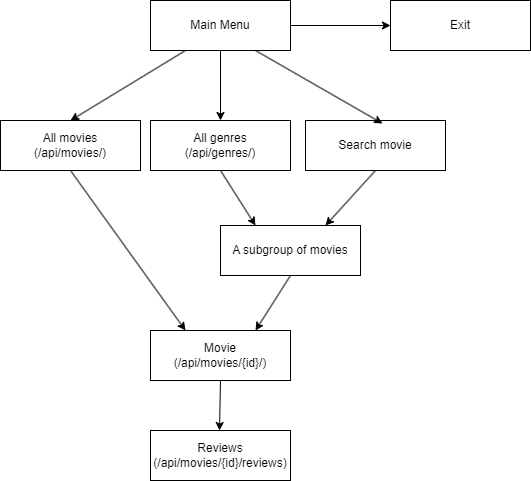

The diagram above was exported from draw.io. Its source (the exported page's mxGraphModel, read from the mxfile embedded in the PNG):
<mxGraphModel dx="2074" dy="1124" grid="1" gridSize="10" guides="1" tooltips="1" connect="1" arrows="1" fold="1" page="1" pageScale="1" pageWidth="850" pageHeight="1100" math="0" shadow="0">
  <root>
    <mxCell id="0" />
    <mxCell id="1" parent="0" />
    <mxCell id="5pyBXnJsSIEW2lkmxWnL-1" value="Main Menu" style="whiteSpace=wrap;html=1;" parent="1" vertex="1">
      <mxGeometry x="270" y="300" width="140" height="50" as="geometry" />
    </mxCell>
    <mxCell id="5pyBXnJsSIEW2lkmxWnL-2" value="Exit" style="whiteSpace=wrap;html=1;" parent="1" vertex="1">
      <mxGeometry x="510" y="300" width="140" height="50" as="geometry" />
    </mxCell>
    <mxCell id="5pyBXnJsSIEW2lkmxWnL-3" value="All movies&lt;br&gt;(/api/movies/)" style="whiteSpace=wrap;html=1;" parent="1" vertex="1">
      <mxGeometry x="120" y="420" width="140" height="50" as="geometry" />
    </mxCell>
    <mxCell id="5pyBXnJsSIEW2lkmxWnL-4" value="All genres&lt;br&gt;(/api/genres/)" style="whiteSpace=wrap;html=1;" parent="1" vertex="1">
      <mxGeometry x="270" y="420" width="140" height="50" as="geometry" />
    </mxCell>
    <mxCell id="5pyBXnJsSIEW2lkmxWnL-5" value="Search movie" style="whiteSpace=wrap;html=1;" parent="1" vertex="1">
      <mxGeometry x="425" y="420" width="140" height="50" as="geometry" />
    </mxCell>
    <mxCell id="5pyBXnJsSIEW2lkmxWnL-6" value="A subgroup of movies" style="rounded=0;whiteSpace=wrap;html=1;" parent="1" vertex="1">
      <mxGeometry x="340" y="525" width="140" height="50" as="geometry" />
    </mxCell>
    <mxCell id="5pyBXnJsSIEW2lkmxWnL-7" value="Movie&lt;br&gt;(/api/movies/{id}/)" style="rounded=0;whiteSpace=wrap;html=1;" parent="1" vertex="1">
      <mxGeometry x="270" y="630" width="140" height="50" as="geometry" />
    </mxCell>
    <mxCell id="5pyBXnJsSIEW2lkmxWnL-8" value="Reviews&lt;br&gt;(/api/movies/{id}/reviews)" style="rounded=0;whiteSpace=wrap;html=1;" parent="1" vertex="1">
      <mxGeometry x="270" y="730" width="140" height="50" as="geometry" />
    </mxCell>
    <mxCell id="5pyBXnJsSIEW2lkmxWnL-9" value="" style="endArrow=classic;html=1;rounded=0;entryX=0.5;entryY=0;entryDx=0;entryDy=0;exitX=0.25;exitY=1;exitDx=0;exitDy=0;" parent="1" source="5pyBXnJsSIEW2lkmxWnL-1" target="5pyBXnJsSIEW2lkmxWnL-3" edge="1">
      <mxGeometry width="50" height="50" relative="1" as="geometry">
        <mxPoint x="400" y="600" as="sourcePoint" />
        <mxPoint x="450" y="550" as="targetPoint" />
      </mxGeometry>
    </mxCell>
    <mxCell id="5pyBXnJsSIEW2lkmxWnL-10" value="" style="endArrow=classic;html=1;rounded=0;exitX=0.5;exitY=1;exitDx=0;exitDy=0;entryX=0.5;entryY=0;entryDx=0;entryDy=0;" parent="1" source="5pyBXnJsSIEW2lkmxWnL-1" target="5pyBXnJsSIEW2lkmxWnL-4" edge="1">
      <mxGeometry width="50" height="50" relative="1" as="geometry">
        <mxPoint x="190" y="410" as="sourcePoint" />
        <mxPoint x="240" y="360" as="targetPoint" />
      </mxGeometry>
    </mxCell>
    <mxCell id="5pyBXnJsSIEW2lkmxWnL-11" value="" style="endArrow=classic;html=1;rounded=0;entryX=0.55;entryY=0.06;entryDx=0;entryDy=0;entryPerimeter=0;exitX=0.75;exitY=1;exitDx=0;exitDy=0;" parent="1" source="5pyBXnJsSIEW2lkmxWnL-1" target="5pyBXnJsSIEW2lkmxWnL-5" edge="1">
      <mxGeometry width="50" height="50" relative="1" as="geometry">
        <mxPoint x="160" y="270" as="sourcePoint" />
        <mxPoint x="210" y="220" as="targetPoint" />
      </mxGeometry>
    </mxCell>
    <mxCell id="5pyBXnJsSIEW2lkmxWnL-12" value="" style="endArrow=classic;html=1;rounded=0;exitX=0.5;exitY=1;exitDx=0;exitDy=0;entryX=0.75;entryY=0;entryDx=0;entryDy=0;" parent="1" source="5pyBXnJsSIEW2lkmxWnL-5" target="5pyBXnJsSIEW2lkmxWnL-6" edge="1">
      <mxGeometry width="50" height="50" relative="1" as="geometry">
        <mxPoint x="480" y="580" as="sourcePoint" />
        <mxPoint x="440" y="520" as="targetPoint" />
      </mxGeometry>
    </mxCell>
    <mxCell id="5pyBXnJsSIEW2lkmxWnL-14" value="" style="endArrow=classic;html=1;rounded=0;exitX=0.5;exitY=1;exitDx=0;exitDy=0;entryX=0.25;entryY=0;entryDx=0;entryDy=0;" parent="1" source="5pyBXnJsSIEW2lkmxWnL-4" target="5pyBXnJsSIEW2lkmxWnL-6" edge="1">
      <mxGeometry width="50" height="50" relative="1" as="geometry">
        <mxPoint x="190" y="470" as="sourcePoint" />
        <mxPoint x="390" y="520" as="targetPoint" />
      </mxGeometry>
    </mxCell>
    <mxCell id="5pyBXnJsSIEW2lkmxWnL-15" value="" style="endArrow=classic;html=1;rounded=0;exitX=0.5;exitY=1;exitDx=0;exitDy=0;entryX=0.75;entryY=0;entryDx=0;entryDy=0;" parent="1" source="5pyBXnJsSIEW2lkmxWnL-6" target="5pyBXnJsSIEW2lkmxWnL-7" edge="1">
      <mxGeometry width="50" height="50" relative="1" as="geometry">
        <mxPoint x="190" y="580" as="sourcePoint" />
        <mxPoint x="340" y="630" as="targetPoint" />
      </mxGeometry>
    </mxCell>
    <mxCell id="5pyBXnJsSIEW2lkmxWnL-16" value="" style="endArrow=classic;html=1;rounded=0;" parent="1" edge="1">
      <mxGeometry width="50" height="50" relative="1" as="geometry">
        <mxPoint x="340" y="680" as="sourcePoint" />
        <mxPoint x="339" y="730" as="targetPoint" />
      </mxGeometry>
    </mxCell>
    <mxCell id="5pyBXnJsSIEW2lkmxWnL-17" value="" style="endArrow=classic;html=1;rounded=0;entryX=0;entryY=0.5;entryDx=0;entryDy=0;exitX=1;exitY=0.5;exitDx=0;exitDy=0;" parent="1" source="5pyBXnJsSIEW2lkmxWnL-1" target="5pyBXnJsSIEW2lkmxWnL-2" edge="1">
      <mxGeometry width="50" height="50" relative="1" as="geometry">
        <mxPoint x="410" y="320" as="sourcePoint" />
        <mxPoint x="460" y="280" as="targetPoint" />
      </mxGeometry>
    </mxCell>
    <mxCell id="5pyBXnJsSIEW2lkmxWnL-18" value="" style="endArrow=classic;html=1;rounded=0;entryX=0.25;entryY=0;entryDx=0;entryDy=0;" parent="1" target="5pyBXnJsSIEW2lkmxWnL-7" edge="1">
      <mxGeometry width="50" height="50" relative="1" as="geometry">
        <mxPoint x="190" y="470" as="sourcePoint" />
        <mxPoint x="240" y="420" as="targetPoint" />
      </mxGeometry>
    </mxCell>
  </root>
</mxGraphModel>